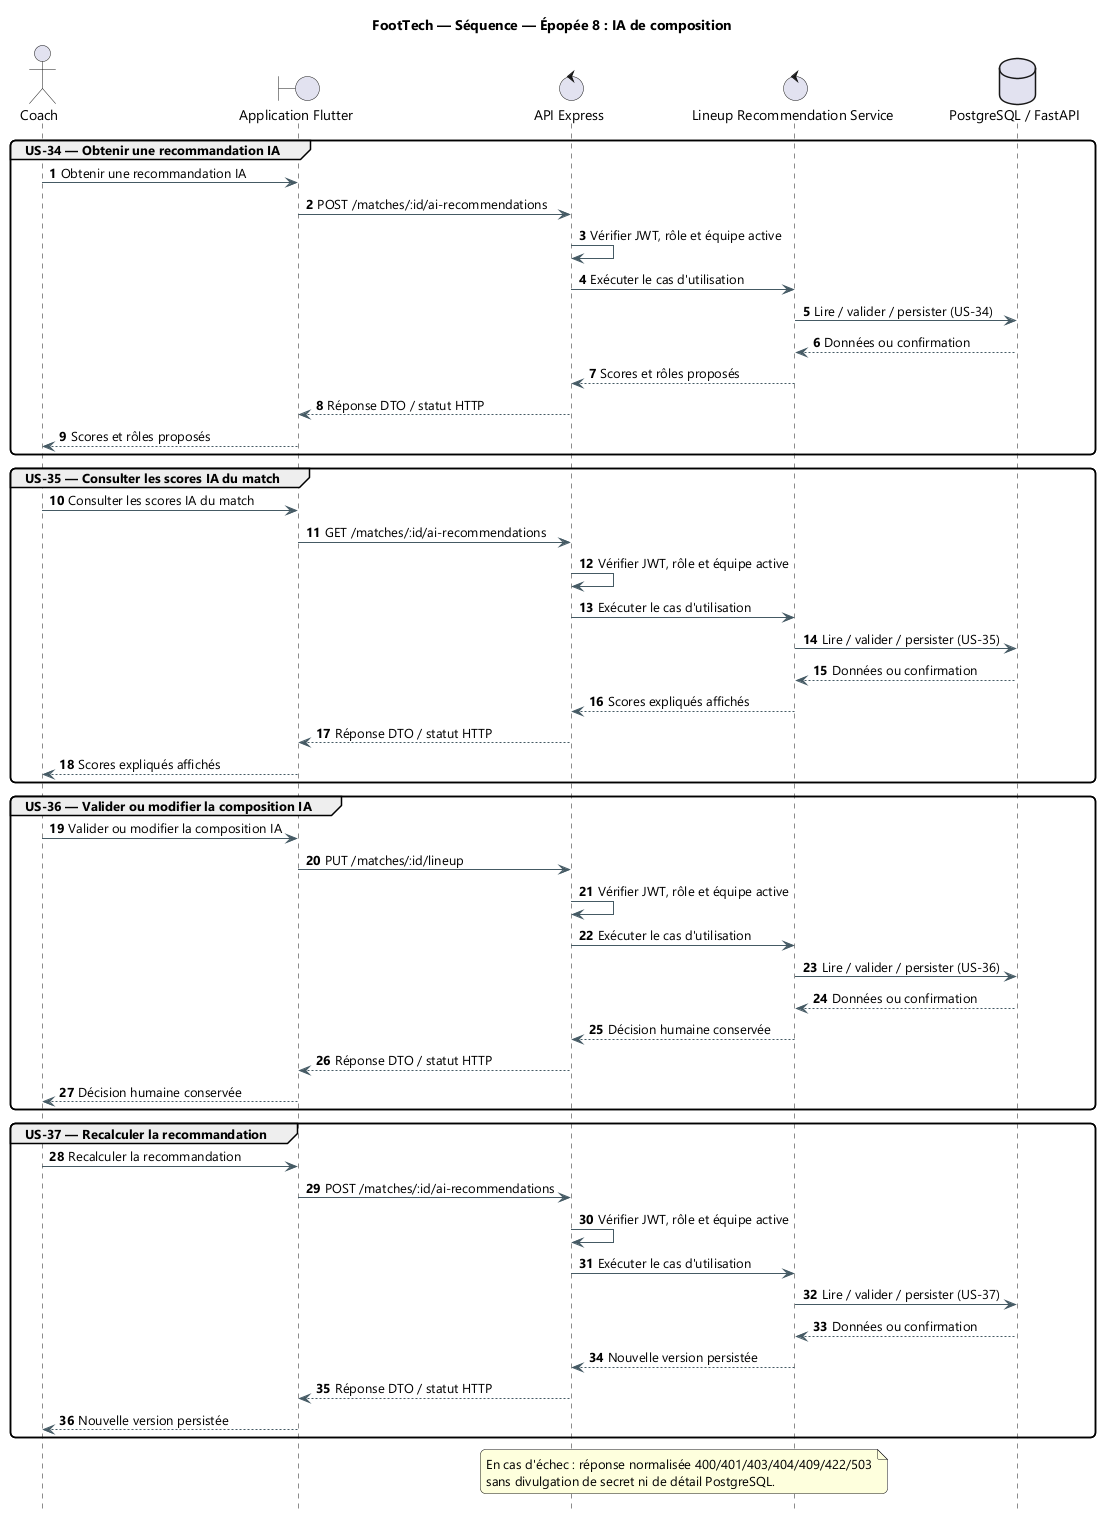

The diagram above was rendered by PlantUML. Its source (embedded in the PNG):
@startuml
title FootTech — Séquence — Épopée 8 : IA de composition
skinparam backgroundColor #FFFFFF
skinparam defaultFontName "Segoe UI"
skinparam shadowing false
skinparam ArrowColor #455A64
skinparam packageStyle rectangle
skinparam roundcorner 10

hide footbox
autonumber
actor "Coach" as ACT
boundary "Application Flutter" as APP
control "API Express" as API
control "Lineup Recommendation Service" as SVC
database "PostgreSQL / FastAPI" as DB

group US-34 — Obtenir une recommandation IA
  ACT -> APP: Obtenir une recommandation IA
  APP -> API: POST /matches/:id/ai-recommendations
  API -> API: Vérifier JWT, rôle et équipe active
  API -> SVC: Exécuter le cas d'utilisation
  SVC -> DB: Lire / valider / persister (US-34)
  DB --> SVC: Données ou confirmation
  SVC --> API: Scores et rôles proposés
  API --> APP: Réponse DTO / statut HTTP
  APP --> ACT: Scores et rôles proposés
end

group US-35 — Consulter les scores IA du match
  ACT -> APP: Consulter les scores IA du match
  APP -> API: GET /matches/:id/ai-recommendations
  API -> API: Vérifier JWT, rôle et équipe active
  API -> SVC: Exécuter le cas d'utilisation
  SVC -> DB: Lire / valider / persister (US-35)
  DB --> SVC: Données ou confirmation
  SVC --> API: Scores expliqués affichés
  API --> APP: Réponse DTO / statut HTTP
  APP --> ACT: Scores expliqués affichés
end

group US-36 — Valider ou modifier la composition IA
  ACT -> APP: Valider ou modifier la composition IA
  APP -> API: PUT /matches/:id/lineup
  API -> API: Vérifier JWT, rôle et équipe active
  API -> SVC: Exécuter le cas d'utilisation
  SVC -> DB: Lire / valider / persister (US-36)
  DB --> SVC: Données ou confirmation
  SVC --> API: Décision humaine conservée
  API --> APP: Réponse DTO / statut HTTP
  APP --> ACT: Décision humaine conservée
end

group US-37 — Recalculer la recommandation
  ACT -> APP: Recalculer la recommandation
  APP -> API: POST /matches/:id/ai-recommendations
  API -> API: Vérifier JWT, rôle et équipe active
  API -> SVC: Exécuter le cas d'utilisation
  SVC -> DB: Lire / valider / persister (US-37)
  DB --> SVC: Données ou confirmation
  SVC --> API: Nouvelle version persistée
  API --> APP: Réponse DTO / statut HTTP
  APP --> ACT: Nouvelle version persistée
end

note over API,SVC
  En cas d'échec : réponse normalisée 400/401/403/404/409/422/503
  sans divulgation de secret ni de détail PostgreSQL.
end note
@enduml